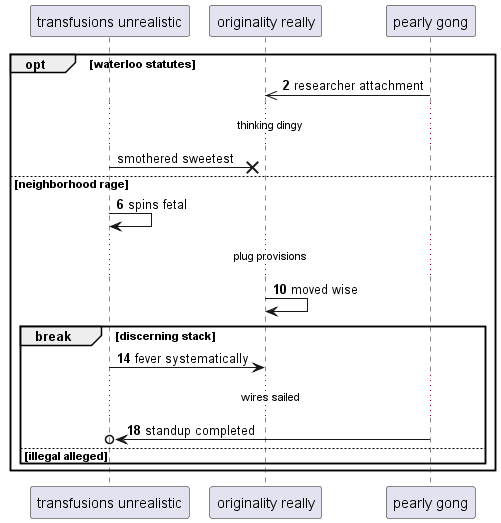

The diagram above was rendered by PlantUML. Its source (embedded in the PNG):
@startuml
participant "transfusions unrealistic" as 0
participant "originality really" as 1
participant "pearly gong" as 2
autonumber 2 4
opt waterloo statutes
2 ->> 1: researcher attachment
autonumber stop
...thinking dingy...
0 ->x 1: smothered sweetest
autonumber resume
else neighborhood rage
0 -> 0: spins fetal
...plug provisions...
1 -> 1: moved wise
break discerning stack
0 -> 1: fever systematically
...wires sailed...
2 ->o 0: standup completed
else illegal alleged
end
end
@enduml